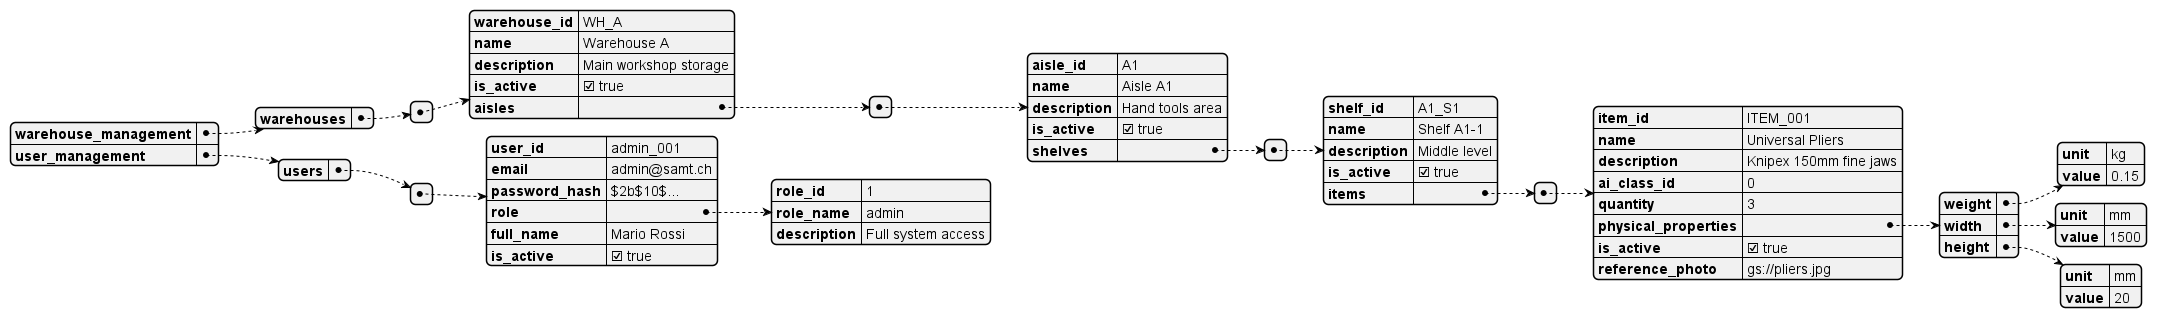

The diagram above was rendered by PlantUML. Its source (embedded in the PNG):
@startjson
{
  "warehouse_management": {
    "warehouses": [
      {
        "warehouse_id": "WH_A",
        "name": "Warehouse A",
        "description": "Main workshop storage",
        "is_active": true,
        "aisles":[
          {
            "aisle_id": "A1",
            "name": "Aisle A1",
            "description": "Hand tools area",
            "is_active": true,
            "shelves":[
              {
                "shelf_id": "A1_S1",
                "name": "Shelf A1-1",
                "description": "Middle level",
                "is_active": true,
                "items":[
                  {
                          "item_id": "ITEM_001",
                          "name": "Universal Pliers",
                          "description": "Knipex 150mm fine jaws",
                          "ai_class_id": 0,
                          "quantity": 3,
                          "physical_properties": {
                            "weight":{
                              "unit":"kg",
                              "value":0.15
                            },
                            "width":{
                              "unit":"mm",
                              "value":1500
                            },
                            "height":{
                              "unit":"mm",
                              "value":20
                            }
                          },
                          "is_active": true,
                          "reference_photo": "gs://pliers.jpg"
                        }
                ]

              }
            ]
          }
        ]
      }
    ]
  },
  "user_management": {
    "users": [
      {
        "user_id": "admin_001",
        "email": "admin@samt.ch",
        "password_hash": "$2b$10$...",
        "role":
          {
        "role_id": 1,
        "role_name": "admin",
        "description": "Full system access"
      },
        "full_name": "Mario Rossi",
        "is_active": true
      }
    ]
  }
}
@endjson